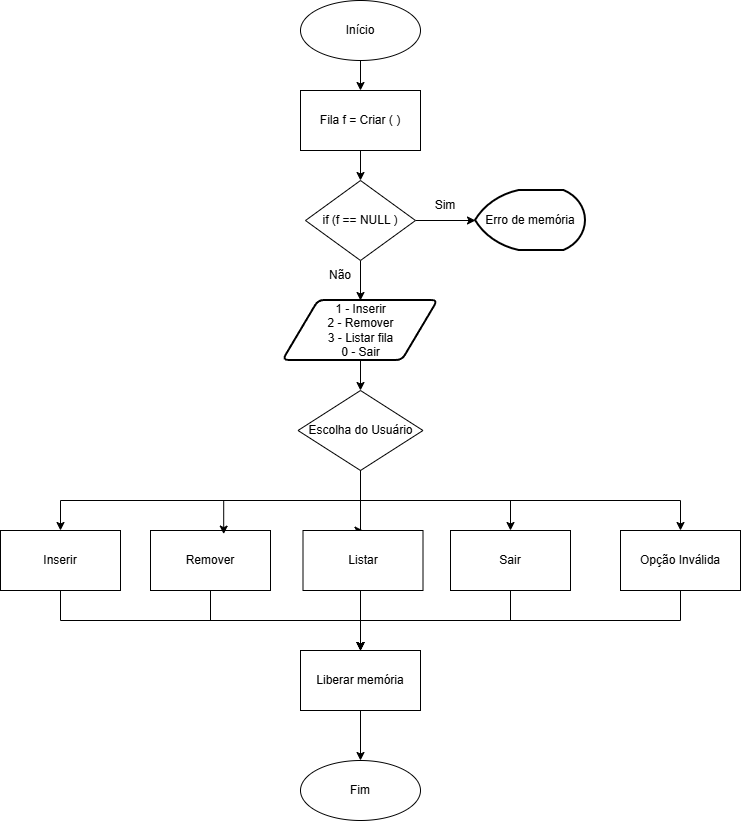

The diagram above was exported from draw.io. Its source (the exported page's mxGraphModel, read from the mxfile embedded in the PNG):
<mxGraphModel dx="1737" dy="878" grid="1" gridSize="10" guides="1" tooltips="1" connect="1" arrows="1" fold="1" page="1" pageScale="1" pageWidth="827" pageHeight="1169" math="0" shadow="0">
  <root>
    <mxCell id="0" />
    <mxCell id="1" parent="0" />
    <mxCell id="jQCpgPi9BDqtSYEFPQQ1-18" edge="1" parent="1" source="jQCpgPi9BDqtSYEFPQQ1-1" style="edgeStyle=orthogonalEdgeStyle;rounded=0;orthogonalLoop=1;jettySize=auto;html=1;" target="jQCpgPi9BDqtSYEFPQQ1-2" value="">
      <mxGeometry relative="1" as="geometry" />
    </mxCell>
    <mxCell id="jQCpgPi9BDqtSYEFPQQ1-1" parent="1" style="ellipse;whiteSpace=wrap;html=1;" value="Início" vertex="1">
      <mxGeometry height="60" width="120" x="330" y="10" as="geometry" />
    </mxCell>
    <mxCell id="jQCpgPi9BDqtSYEFPQQ1-24" edge="1" parent="1" source="jQCpgPi9BDqtSYEFPQQ1-2" style="edgeStyle=orthogonalEdgeStyle;rounded=0;orthogonalLoop=1;jettySize=auto;html=1;exitX=0.5;exitY=1;exitDx=0;exitDy=0;entryX=0.5;entryY=0;entryDx=0;entryDy=0;" target="jQCpgPi9BDqtSYEFPQQ1-4">
      <mxGeometry relative="1" as="geometry" />
    </mxCell>
    <mxCell id="jQCpgPi9BDqtSYEFPQQ1-2" parent="1" style="rounded=0;whiteSpace=wrap;html=1;" value="Fila f = Criar ( )" vertex="1">
      <mxGeometry height="60" width="120" x="330" y="100" as="geometry" />
    </mxCell>
    <mxCell id="jQCpgPi9BDqtSYEFPQQ1-9" edge="1" parent="1" source="jQCpgPi9BDqtSYEFPQQ1-4" style="edgeStyle=orthogonalEdgeStyle;rounded=0;orthogonalLoop=1;jettySize=auto;html=1;" target="jQCpgPi9BDqtSYEFPQQ1-6" value="">
      <mxGeometry relative="1" as="geometry" />
    </mxCell>
    <mxCell id="jQCpgPi9BDqtSYEFPQQ1-12" edge="1" parent="1" source="jQCpgPi9BDqtSYEFPQQ1-4" style="edgeStyle=orthogonalEdgeStyle;rounded=0;orthogonalLoop=1;jettySize=auto;html=1;" target="jQCpgPi9BDqtSYEFPQQ1-11" value="">
      <mxGeometry relative="1" as="geometry" />
    </mxCell>
    <mxCell id="jQCpgPi9BDqtSYEFPQQ1-4" parent="1" style="rhombus;whiteSpace=wrap;html=1;" value="if (f == NULL )" vertex="1">
      <mxGeometry height="80" width="110" x="335" y="190" as="geometry" />
    </mxCell>
    <mxCell id="jQCpgPi9BDqtSYEFPQQ1-6" parent="1" style="strokeWidth=2;html=1;shape=mxgraph.flowchart.display;whiteSpace=wrap;" value="Erro de memória" vertex="1">
      <mxGeometry height="60" width="110" x="505" y="200" as="geometry" />
    </mxCell>
    <mxCell id="jQCpgPi9BDqtSYEFPQQ1-10" parent="1" style="text;html=1;whiteSpace=wrap;strokeColor=none;fillColor=none;align=center;verticalAlign=middle;rounded=0;" value="Sim" vertex="1">
      <mxGeometry height="30" width="60" x="445" y="200" as="geometry" />
    </mxCell>
    <mxCell id="jQCpgPi9BDqtSYEFPQQ1-17" edge="1" parent="1" source="jQCpgPi9BDqtSYEFPQQ1-11" style="edgeStyle=orthogonalEdgeStyle;rounded=0;orthogonalLoop=1;jettySize=auto;html=1;" target="jQCpgPi9BDqtSYEFPQQ1-16" value="">
      <mxGeometry relative="1" as="geometry" />
    </mxCell>
    <mxCell id="jQCpgPi9BDqtSYEFPQQ1-11" parent="1" style="shape=parallelogram;html=1;strokeWidth=2;perimeter=parallelogramPerimeter;whiteSpace=wrap;rounded=1;arcSize=12;size=0.23;" value="1 - Inserir&lt;div&gt;2 - Remover&lt;/div&gt;&lt;div&gt;3 - Listar fila&lt;/div&gt;&lt;div&gt;0 - Sair&lt;/div&gt;" vertex="1">
      <mxGeometry height="60" width="155" x="312.5" y="310" as="geometry" />
    </mxCell>
    <mxCell id="jQCpgPi9BDqtSYEFPQQ1-14" parent="1" style="text;html=1;whiteSpace=wrap;strokeColor=none;fillColor=none;align=center;verticalAlign=middle;rounded=0;" value="Não" vertex="1">
      <mxGeometry height="30" width="60" x="340" y="270" as="geometry" />
    </mxCell>
    <mxCell id="jQCpgPi9BDqtSYEFPQQ1-36" edge="1" parent="1" source="jQCpgPi9BDqtSYEFPQQ1-16" style="edgeStyle=orthogonalEdgeStyle;rounded=0;orthogonalLoop=1;jettySize=auto;html=1;exitX=0.5;exitY=1;exitDx=0;exitDy=0;" target="jQCpgPi9BDqtSYEFPQQ1-30">
      <mxGeometry relative="1" as="geometry" />
    </mxCell>
    <mxCell id="jQCpgPi9BDqtSYEFPQQ1-38" edge="1" parent="1" source="jQCpgPi9BDqtSYEFPQQ1-16" style="edgeStyle=orthogonalEdgeStyle;rounded=0;orthogonalLoop=1;jettySize=auto;html=1;exitX=0.5;exitY=1;exitDx=0;exitDy=0;entryX=0.5;entryY=0;entryDx=0;entryDy=0;" target="jQCpgPi9BDqtSYEFPQQ1-32">
      <mxGeometry relative="1" as="geometry">
        <Array as="points">
          <mxPoint x="390" y="540" />
        </Array>
      </mxGeometry>
    </mxCell>
    <mxCell id="jQCpgPi9BDqtSYEFPQQ1-39" edge="1" parent="1" source="jQCpgPi9BDqtSYEFPQQ1-16" style="edgeStyle=orthogonalEdgeStyle;rounded=0;orthogonalLoop=1;jettySize=auto;html=1;exitX=0.5;exitY=1;exitDx=0;exitDy=0;entryX=0.5;entryY=0;entryDx=0;entryDy=0;" target="jQCpgPi9BDqtSYEFPQQ1-33">
      <mxGeometry relative="1" as="geometry" />
    </mxCell>
    <mxCell id="jQCpgPi9BDqtSYEFPQQ1-40" edge="1" parent="1" source="jQCpgPi9BDqtSYEFPQQ1-16" style="edgeStyle=orthogonalEdgeStyle;rounded=0;orthogonalLoop=1;jettySize=auto;html=1;exitX=0.5;exitY=1;exitDx=0;exitDy=0;entryX=0.5;entryY=0;entryDx=0;entryDy=0;" target="jQCpgPi9BDqtSYEFPQQ1-34">
      <mxGeometry relative="1" as="geometry" />
    </mxCell>
    <mxCell id="jQCpgPi9BDqtSYEFPQQ1-16" parent="1" style="rhombus;whiteSpace=wrap;html=1;" value="Escolha do Usuário" vertex="1">
      <mxGeometry height="80" width="125" x="327.5" y="400" as="geometry" />
    </mxCell>
    <mxCell id="jQCpgPi9BDqtSYEFPQQ1-44" edge="1" parent="1" source="jQCpgPi9BDqtSYEFPQQ1-30" style="edgeStyle=orthogonalEdgeStyle;rounded=0;orthogonalLoop=1;jettySize=auto;html=1;exitX=0.5;exitY=1;exitDx=0;exitDy=0;" target="jQCpgPi9BDqtSYEFPQQ1-42">
      <mxGeometry relative="1" as="geometry" />
    </mxCell>
    <mxCell id="jQCpgPi9BDqtSYEFPQQ1-30" parent="1" style="rounded=0;whiteSpace=wrap;html=1;" value="Inserir" vertex="1">
      <mxGeometry height="60" width="120" x="30" y="540" as="geometry" />
    </mxCell>
    <mxCell id="jQCpgPi9BDqtSYEFPQQ1-45" edge="1" parent="1" source="jQCpgPi9BDqtSYEFPQQ1-31" style="edgeStyle=orthogonalEdgeStyle;rounded=0;orthogonalLoop=1;jettySize=auto;html=1;exitX=0.5;exitY=1;exitDx=0;exitDy=0;entryX=0.5;entryY=0;entryDx=0;entryDy=0;" target="jQCpgPi9BDqtSYEFPQQ1-42">
      <mxGeometry relative="1" as="geometry" />
    </mxCell>
    <mxCell id="jQCpgPi9BDqtSYEFPQQ1-31" parent="1" style="rounded=0;whiteSpace=wrap;html=1;" value="Remover" vertex="1">
      <mxGeometry height="60" width="120" x="180" y="540" as="geometry" />
    </mxCell>
    <mxCell id="jQCpgPi9BDqtSYEFPQQ1-46" edge="1" parent="1" source="jQCpgPi9BDqtSYEFPQQ1-32" style="edgeStyle=orthogonalEdgeStyle;rounded=0;orthogonalLoop=1;jettySize=auto;html=1;exitX=0.5;exitY=1;exitDx=0;exitDy=0;entryX=0.5;entryY=0;entryDx=0;entryDy=0;" target="jQCpgPi9BDqtSYEFPQQ1-42">
      <mxGeometry relative="1" as="geometry">
        <Array as="points">
          <mxPoint x="390" y="600" />
        </Array>
      </mxGeometry>
    </mxCell>
    <mxCell id="jQCpgPi9BDqtSYEFPQQ1-32" parent="1" style="rounded=0;whiteSpace=wrap;html=1;" value="Listar" vertex="1">
      <mxGeometry height="60" width="120" x="332.5" y="540" as="geometry" />
    </mxCell>
    <mxCell id="jQCpgPi9BDqtSYEFPQQ1-47" edge="1" parent="1" source="jQCpgPi9BDqtSYEFPQQ1-33" style="edgeStyle=orthogonalEdgeStyle;rounded=0;orthogonalLoop=1;jettySize=auto;html=1;exitX=0.5;exitY=1;exitDx=0;exitDy=0;entryX=0.5;entryY=0;entryDx=0;entryDy=0;" target="jQCpgPi9BDqtSYEFPQQ1-42">
      <mxGeometry relative="1" as="geometry" />
    </mxCell>
    <mxCell id="jQCpgPi9BDqtSYEFPQQ1-33" parent="1" style="rounded=0;whiteSpace=wrap;html=1;" value="Sair" vertex="1">
      <mxGeometry height="60" width="120" x="480" y="540" as="geometry" />
    </mxCell>
    <mxCell id="jQCpgPi9BDqtSYEFPQQ1-48" edge="1" parent="1" source="jQCpgPi9BDqtSYEFPQQ1-34" style="edgeStyle=orthogonalEdgeStyle;rounded=0;orthogonalLoop=1;jettySize=auto;html=1;exitX=0.5;exitY=1;exitDx=0;exitDy=0;">
      <mxGeometry relative="1" as="geometry">
        <mxPoint x="390" y="660" as="targetPoint" />
      </mxGeometry>
    </mxCell>
    <mxCell id="jQCpgPi9BDqtSYEFPQQ1-34" parent="1" style="rounded=0;whiteSpace=wrap;html=1;" value="Opção Inválida" vertex="1">
      <mxGeometry height="60" width="120" x="650" y="540" as="geometry" />
    </mxCell>
    <mxCell id="jQCpgPi9BDqtSYEFPQQ1-37" edge="1" parent="1" source="jQCpgPi9BDqtSYEFPQQ1-16" style="edgeStyle=orthogonalEdgeStyle;rounded=0;orthogonalLoop=1;jettySize=auto;html=1;exitX=0.5;exitY=1;exitDx=0;exitDy=0;entryX=0.61;entryY=0.06;entryDx=0;entryDy=0;entryPerimeter=0;" target="jQCpgPi9BDqtSYEFPQQ1-31">
      <mxGeometry relative="1" as="geometry" />
    </mxCell>
    <mxCell id="jQCpgPi9BDqtSYEFPQQ1-49" edge="1" parent="1" source="jQCpgPi9BDqtSYEFPQQ1-42" style="edgeStyle=orthogonalEdgeStyle;rounded=0;orthogonalLoop=1;jettySize=auto;html=1;" target="jQCpgPi9BDqtSYEFPQQ1-43" value="">
      <mxGeometry relative="1" as="geometry" />
    </mxCell>
    <mxCell id="jQCpgPi9BDqtSYEFPQQ1-42" parent="1" style="rounded=0;whiteSpace=wrap;html=1;" value="Liberar memória" vertex="1">
      <mxGeometry height="60" width="120" x="330" y="660" as="geometry" />
    </mxCell>
    <mxCell id="jQCpgPi9BDqtSYEFPQQ1-43" parent="1" style="ellipse;whiteSpace=wrap;html=1;" value="Fim" vertex="1">
      <mxGeometry height="60" width="120" x="330" y="770" as="geometry" />
    </mxCell>
  </root>
</mxGraphModel>